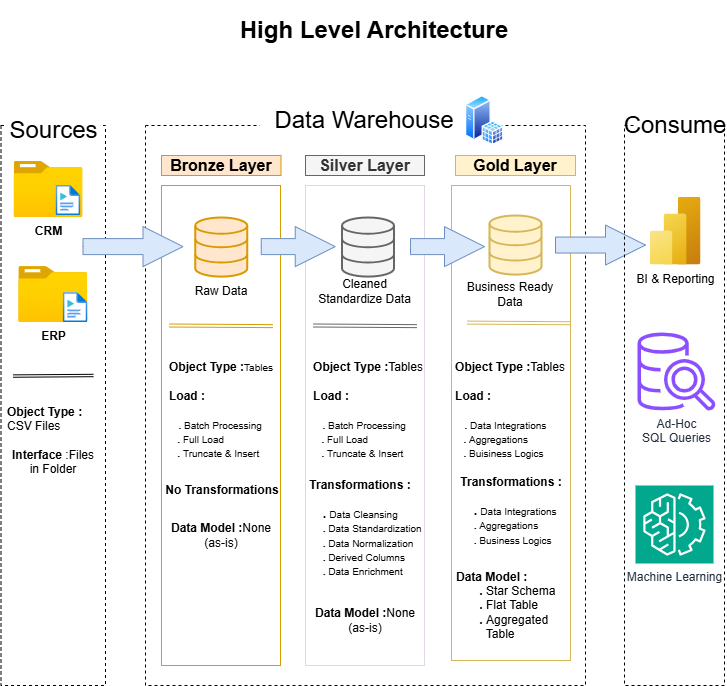

The diagram above was exported from draw.io. Its source (the exported page's mxGraphModel, read from the mxfile embedded in the PNG):
<mxGraphModel dx="1042" dy="696" grid="1" gridSize="10" guides="1" tooltips="1" connect="1" arrows="1" fold="1" page="1" pageScale="1" pageWidth="850" pageHeight="1100" math="0" shadow="0">
  <root>
    <mxCell id="0" />
    <mxCell id="1" parent="0" />
    <mxCell id="FWALX8L6RIefZ6mTAaXn-3" value="" style="rounded=0;whiteSpace=wrap;html=1;fillColor=none;dashed=1;" parent="1" vertex="1">
      <mxGeometry x="15.5" y="160" width="104.5" height="560" as="geometry" />
    </mxCell>
    <mxCell id="FWALX8L6RIefZ6mTAaXn-6" value="&lt;font style=&quot;font-size: 24px;&quot;&gt;Sources&lt;/font&gt;" style="rounded=0;whiteSpace=wrap;html=1;strokeColor=none;" parent="1" vertex="1">
      <mxGeometry x="20.5" y="145" width="94.5" height="40" as="geometry" />
    </mxCell>
    <mxCell id="FWALX8L6RIefZ6mTAaXn-7" value="" style="rounded=0;whiteSpace=wrap;html=1;fillColor=none;dashed=1;strokeColor=default;" parent="1" vertex="1">
      <mxGeometry x="160" y="160" width="440" height="560" as="geometry" />
    </mxCell>
    <mxCell id="FWALX8L6RIefZ6mTAaXn-11" value="&lt;span style=&quot;font-size: 24px;&quot;&gt;Data Warehouse&lt;/span&gt;" style="rounded=0;whiteSpace=wrap;html=1;strokeColor=none;" parent="1" vertex="1">
      <mxGeometry x="274" y="135" width="210" height="40" as="geometry" />
    </mxCell>
    <mxCell id="FWALX8L6RIefZ6mTAaXn-14" value="&lt;font style=&quot;font-size: 16px;&quot;&gt;&lt;b&gt;Bronze Layer&lt;/b&gt;&lt;/font&gt;" style="rounded=0;whiteSpace=wrap;html=1;fillColor=#ffe6cc;strokeColor=#d79b00;" parent="1" vertex="1">
      <mxGeometry x="176" y="190" width="119.5" height="20" as="geometry" />
    </mxCell>
    <mxCell id="FWALX8L6RIefZ6mTAaXn-15" value="" style="rounded=0;whiteSpace=wrap;html=1;fillColor=none;strokeColor=#d79b00;" parent="1" vertex="1">
      <mxGeometry x="176" y="220" width="119" height="480" as="geometry" />
    </mxCell>
    <mxCell id="FWALX8L6RIefZ6mTAaXn-16" value="" style="rounded=0;whiteSpace=wrap;html=1;fillColor=none;strokeColor=#E1D5E7;" parent="1" vertex="1">
      <mxGeometry x="320" y="220" width="119" height="480" as="geometry" />
    </mxCell>
    <mxCell id="FWALX8L6RIefZ6mTAaXn-17" value="&lt;span style=&quot;font-size: 16px;&quot;&gt;&lt;b&gt;Silver Layer&lt;/b&gt;&lt;/span&gt;" style="rounded=0;whiteSpace=wrap;html=1;fillColor=#f5f5f5;strokeColor=#666666;fontColor=#333333;" parent="1" vertex="1">
      <mxGeometry x="320" y="190" width="119" height="20" as="geometry" />
    </mxCell>
    <mxCell id="FWALX8L6RIefZ6mTAaXn-18" value="&lt;span style=&quot;font-size: 16px;&quot;&gt;&lt;b&gt;Gold Layer&lt;/b&gt;&lt;/span&gt;" style="rounded=0;whiteSpace=wrap;html=1;fillColor=#fff2cc;strokeColor=#d6b656;" parent="1" vertex="1">
      <mxGeometry x="470" y="190" width="120" height="20" as="geometry" />
    </mxCell>
    <mxCell id="FWALX8L6RIefZ6mTAaXn-20" value="" style="rounded=0;whiteSpace=wrap;html=1;fillColor=none;strokeColor=#d6b656;" parent="1" vertex="1">
      <mxGeometry x="466" y="220" width="119" height="475" as="geometry" />
    </mxCell>
    <mxCell id="FWALX8L6RIefZ6mTAaXn-22" value="&lt;b&gt;CRM&lt;/b&gt;" style="image;aspect=fixed;html=1;points=[];align=center;fontSize=12;image=img/lib/azure2/general/Folder_Blank.svg;" parent="1" vertex="1">
      <mxGeometry x="28.5" y="196" width="69" height="56.00000000000001" as="geometry" />
    </mxCell>
    <mxCell id="FWALX8L6RIefZ6mTAaXn-23" value="" style="image;aspect=fixed;html=1;points=[];align=center;fontSize=12;image=img/lib/azure2/general/Media_File.svg;" parent="1" vertex="1">
      <mxGeometry x="70.74000000000001" y="220" width="24.38" height="30" as="geometry" />
    </mxCell>
    <mxCell id="FWALX8L6RIefZ6mTAaXn-25" value="&lt;b&gt;ERP&lt;/b&gt;" style="image;aspect=fixed;html=1;points=[];align=center;fontSize=12;image=img/lib/azure2/general/Folder_Blank.svg;" parent="1" vertex="1">
      <mxGeometry x="33.25" y="301.1" width="69" height="56.00000000000001" as="geometry" />
    </mxCell>
    <mxCell id="FWALX8L6RIefZ6mTAaXn-26" value="" style="image;aspect=fixed;html=1;points=[];align=center;fontSize=12;image=img/lib/azure2/general/Media_File.svg;" parent="1" vertex="1">
      <mxGeometry x="77.87" y="327.1" width="24.38" height="30" as="geometry" />
    </mxCell>
    <mxCell id="FWALX8L6RIefZ6mTAaXn-35" value="" style="shape=link;html=1;rounded=0;exitX=0.02;exitY=0.712;exitDx=0;exitDy=0;exitPerimeter=0;width=-2.3809523809523814;" parent="1" edge="1">
      <mxGeometry width="100" relative="1" as="geometry">
        <mxPoint x="27.579999999999956" y="410.55999999999995" as="sourcePoint" />
        <mxPoint x="107.93" y="410" as="targetPoint" />
      </mxGeometry>
    </mxCell>
    <mxCell id="FWALX8L6RIefZ6mTAaXn-36" value="&lt;div style=&quot;text-align: left;&quot;&gt;&lt;b style=&quot;background-color: transparent; color: light-dark(rgb(0, 0, 0), rgb(255, 255, 255));&quot;&gt;Object Type&lt;/b&gt;&lt;span style=&quot;background-color: transparent; color: light-dark(rgb(0, 0, 0), rgb(255, 255, 255));&quot;&gt;&amp;nbsp;&lt;b&gt;:&lt;/b&gt;&lt;/span&gt;&lt;/div&gt;&lt;div style=&quot;text-align: left;&quot;&gt;&lt;span style=&quot;background-color: transparent; color: light-dark(rgb(0, 0, 0), rgb(255, 255, 255));&quot;&gt;CSV Files&lt;/span&gt;&lt;/div&gt;&lt;div&gt;&lt;b&gt;&lt;br&gt;&lt;/b&gt;&lt;div&gt;&lt;b&gt;Interface&lt;/b&gt; :Files in Folder&lt;/div&gt;&lt;/div&gt;" style="text;html=1;align=center;verticalAlign=middle;whiteSpace=wrap;rounded=0;" parent="1" vertex="1">
      <mxGeometry x="21" y="460" width="94" height="30" as="geometry" />
    </mxCell>
    <mxCell id="FWALX8L6RIefZ6mTAaXn-37" value="" style="html=1;verticalLabelPosition=bottom;align=center;labelBackgroundColor=#ffffff;verticalAlign=top;strokeWidth=2;strokeColor=#d79b00;shadow=0;dashed=0;shape=mxgraph.ios7.icons.data;fillColor=#ffe6cc;" parent="1" vertex="1">
      <mxGeometry x="209.75" y="251.99999999999997" width="52" height="59.1" as="geometry" />
    </mxCell>
    <mxCell id="FWALX8L6RIefZ6mTAaXn-38" value="" style="html=1;verticalLabelPosition=bottom;align=center;labelBackgroundColor=#ffffff;verticalAlign=top;strokeWidth=2;strokeColor=#666666;shadow=0;dashed=0;shape=mxgraph.ios7.icons.data;fillColor=#f5f5f5;fontColor=#333333;" parent="1" vertex="1">
      <mxGeometry x="356.5" y="252" width="52" height="59.1" as="geometry" />
    </mxCell>
    <mxCell id="FWALX8L6RIefZ6mTAaXn-39" value="" style="html=1;verticalLabelPosition=bottom;align=center;labelBackgroundColor=#ffffff;verticalAlign=top;strokeWidth=2;strokeColor=#d6b656;shadow=0;dashed=0;shape=mxgraph.ios7.icons.data;fillColor=#fff2cc;" parent="1" vertex="1">
      <mxGeometry x="504" y="250" width="52" height="59.1" as="geometry" />
    </mxCell>
    <mxCell id="FWALX8L6RIefZ6mTAaXn-47" value="" style="html=1;shadow=0;dashed=0;align=center;verticalAlign=middle;shape=mxgraph.arrows2.arrow;dy=0.6;dx=40;notch=0;fillColor=#dae8fc;strokeColor=#6c8ebf;" parent="1" vertex="1">
      <mxGeometry x="275.75" y="261.1" width="74" height="40" as="geometry" />
    </mxCell>
    <mxCell id="FWALX8L6RIefZ6mTAaXn-49" value="" style="html=1;shadow=0;dashed=0;align=center;verticalAlign=middle;shape=mxgraph.arrows2.arrow;dy=0.6;dx=40;notch=0;fillColor=#dae8fc;strokeColor=#6c8ebf;" parent="1" vertex="1">
      <mxGeometry x="425" y="261.1" width="74" height="40" as="geometry" />
    </mxCell>
    <mxCell id="FWALX8L6RIefZ6mTAaXn-50" value="" style="html=1;shadow=0;dashed=0;align=center;verticalAlign=middle;shape=mxgraph.arrows2.arrow;dy=0.6;dx=40;notch=0;fillColor=#dae8fc;strokeColor=#6c8ebf;" parent="1" vertex="1">
      <mxGeometry x="570" y="259.55" width="90" height="40" as="geometry" />
    </mxCell>
    <mxCell id="FWALX8L6RIefZ6mTAaXn-52" value="" style="html=1;shadow=0;dashed=0;align=center;verticalAlign=middle;shape=mxgraph.arrows2.arrow;dy=0.6;dx=40;notch=0;fillColor=#dae8fc;strokeColor=#6c8ebf;" parent="1" vertex="1">
      <mxGeometry x="97.5" y="261.1" width="100" height="40" as="geometry" />
    </mxCell>
    <mxCell id="FWALX8L6RIefZ6mTAaXn-53" value="Raw Data" style="text;html=1;align=center;verticalAlign=middle;whiteSpace=wrap;rounded=0;" parent="1" vertex="1">
      <mxGeometry x="195.75" y="311.1" width="80" height="30" as="geometry" />
    </mxCell>
    <mxCell id="FWALX8L6RIefZ6mTAaXn-54" value="Cleaned Standardize Data" style="text;html=1;align=center;verticalAlign=middle;whiteSpace=wrap;rounded=0;" parent="1" vertex="1">
      <mxGeometry x="325" y="311.1" width="109" height="30" as="geometry" />
    </mxCell>
    <mxCell id="FWALX8L6RIefZ6mTAaXn-55" value="Business Ready Data" style="text;html=1;align=center;verticalAlign=middle;whiteSpace=wrap;rounded=0;" parent="1" vertex="1">
      <mxGeometry x="470" y="314.1" width="110" height="30" as="geometry" />
    </mxCell>
    <mxCell id="wRbocFxnQ8J7QZs5Drb4-2" value="" style="shape=link;html=1;rounded=0;exitX=0.02;exitY=0.712;exitDx=0;exitDy=0;exitPerimeter=0;width=-3;entryX=1.005;entryY=0.604;entryDx=0;entryDy=0;entryPerimeter=0;fillColor=#ffe6cc;strokeColor=#d79b00;" parent="1" edge="1">
      <mxGeometry width="100" relative="1" as="geometry">
        <mxPoint x="184.01" y="359.99999999999994" as="sourcePoint" />
        <mxPoint x="287.48999999999995" y="360.64000000000004" as="targetPoint" />
      </mxGeometry>
    </mxCell>
    <mxCell id="wRbocFxnQ8J7QZs5Drb4-3" value="" style="shape=link;html=1;rounded=0;exitX=0.02;exitY=0.712;exitDx=0;exitDy=0;exitPerimeter=0;width=-3;entryX=1.005;entryY=0.604;entryDx=0;entryDy=0;entryPerimeter=0;fillColor=#f5f5f5;strokeColor=#666666;" parent="1" edge="1">
      <mxGeometry width="100" relative="1" as="geometry">
        <mxPoint x="328.02" y="360" as="sourcePoint" />
        <mxPoint x="431.5" y="360.6400000000001" as="targetPoint" />
      </mxGeometry>
    </mxCell>
    <mxCell id="wRbocFxnQ8J7QZs5Drb4-4" value="" style="shape=link;html=1;rounded=0;exitX=0.02;exitY=0.712;exitDx=0;exitDy=0;exitPerimeter=0;width=-3;entryX=1.005;entryY=0.604;entryDx=0;entryDy=0;entryPerimeter=0;fillColor=#fff2cc;strokeColor=#d6b656;" parent="1" edge="1">
      <mxGeometry width="100" relative="1" as="geometry">
        <mxPoint x="481.52" y="357.1" as="sourcePoint" />
        <mxPoint x="585" y="357.7400000000001" as="targetPoint" />
      </mxGeometry>
    </mxCell>
    <mxCell id="wRbocFxnQ8J7QZs5Drb4-5" value="&lt;font&gt;&lt;b style=&quot;&quot;&gt;Object Type :&lt;/b&gt;&lt;font style=&quot;font-size: 10px;&quot;&gt;Tables&lt;/font&gt;&lt;/font&gt;&lt;div&gt;&lt;br&gt;&lt;/div&gt;&lt;div style=&quot;text-align: left;&quot;&gt;&lt;b&gt;Load :&lt;/b&gt;&lt;/div&gt;&lt;div style=&quot;text-align: left;&quot;&gt;&lt;b&gt;&lt;br&gt;&lt;/b&gt;&lt;/div&gt;&lt;div style=&quot;text-align: left;&quot;&gt;&lt;b&gt;&amp;nbsp; &lt;font style=&quot;font-size: 10px;&quot;&gt;&amp;nbsp;. &lt;/font&gt;&lt;/b&gt;&lt;font style=&quot;font-size: 10px;&quot;&gt;Batch Processing&lt;br&gt;&lt;/font&gt;&lt;/div&gt;&lt;div style=&quot;text-align: left;&quot;&gt;&lt;font style=&quot;font-size: 10px;&quot;&gt;&lt;b&gt;&amp;nbsp; &amp;nbsp;.&amp;nbsp;&lt;/b&gt;Full Load&lt;span style=&quot;font-weight: bold; white-space: pre;&quot;&gt;&#09;&lt;/span&gt;&lt;/font&gt;&lt;/div&gt;&lt;div style=&quot;text-align: left;&quot;&gt;&lt;font style=&quot;font-size: 10px;&quot;&gt;&amp;nbsp; &amp;nbsp;&lt;b style=&quot;&quot;&gt;. &lt;/b&gt;Truncate &amp;amp; Insert&lt;/font&gt;&lt;/div&gt;" style="text;html=1;align=center;verticalAlign=middle;whiteSpace=wrap;rounded=0;" parent="1" vertex="1">
      <mxGeometry x="176" y="390" width="119.5" height="110" as="geometry" />
    </mxCell>
    <mxCell id="wRbocFxnQ8J7QZs5Drb4-10" value="" style="rounded=0;whiteSpace=wrap;html=1;fillColor=none;dashed=1;strokeColor=default;" parent="1" vertex="1">
      <mxGeometry x="639" y="160" width="100" height="560" as="geometry" />
    </mxCell>
    <mxCell id="wRbocFxnQ8J7QZs5Drb4-14" value="&lt;font&gt;&lt;b style=&quot;&quot;&gt;Object Type :&lt;/b&gt;Tables&lt;/font&gt;&lt;div&gt;&lt;br&gt;&lt;/div&gt;&lt;div style=&quot;text-align: left;&quot;&gt;&lt;b&gt;Load :&lt;/b&gt;&lt;/div&gt;&lt;div style=&quot;text-align: left;&quot;&gt;&lt;b&gt;&lt;br&gt;&lt;/b&gt;&lt;/div&gt;&lt;div style=&quot;text-align: left;&quot;&gt;&lt;b&gt;&amp;nbsp; &lt;font style=&quot;font-size: 10px;&quot;&gt;&amp;nbsp;. &lt;/font&gt;&lt;/b&gt;&lt;font style=&quot;font-size: 10px;&quot;&gt;Batch Processing&lt;br&gt;&lt;/font&gt;&lt;/div&gt;&lt;div style=&quot;text-align: left;&quot;&gt;&lt;font style=&quot;font-size: 10px;&quot;&gt;&lt;b&gt;&amp;nbsp; &amp;nbsp;.&amp;nbsp;&lt;/b&gt;Full Load&lt;span style=&quot;font-weight: bold; white-space: pre;&quot;&gt;&#09;&lt;/span&gt;&lt;/font&gt;&lt;/div&gt;&lt;div style=&quot;text-align: left;&quot;&gt;&lt;font style=&quot;font-size: 10px;&quot;&gt;&amp;nbsp; &amp;nbsp;&lt;b style=&quot;&quot;&gt;. &lt;/b&gt;Truncate &amp;amp; Insert&lt;/font&gt;&lt;/div&gt;" style="text;html=1;align=center;verticalAlign=middle;whiteSpace=wrap;rounded=0;" parent="1" vertex="1">
      <mxGeometry x="322.75" y="390" width="119.5" height="110" as="geometry" />
    </mxCell>
    <mxCell id="wRbocFxnQ8J7QZs5Drb4-16" value="&lt;font&gt;&lt;b style=&quot;&quot;&gt;Object Type :&lt;/b&gt;Tables&lt;/font&gt;&lt;div&gt;&lt;br&gt;&lt;/div&gt;&lt;div style=&quot;text-align: left;&quot;&gt;&lt;b&gt;Load :&lt;/b&gt;&lt;/div&gt;&lt;div style=&quot;text-align: left;&quot;&gt;&lt;b&gt;&lt;br&gt;&lt;/b&gt;&lt;/div&gt;&lt;div style=&quot;text-align: left;&quot;&gt;&lt;b&gt;&amp;nbsp; &lt;/b&gt;&lt;font style=&quot;font-size: 10px;&quot;&gt;&lt;b&gt;&amp;nbsp;. &lt;/b&gt;Data Integrations&lt;/font&gt;&lt;font style=&quot;font-size: 10px;&quot;&gt;&lt;br&gt;&lt;/font&gt;&lt;/div&gt;&lt;div style=&quot;text-align: left;&quot;&gt;&lt;font style=&quot;font-size: 10px;&quot;&gt;&lt;b&gt;&amp;nbsp; &amp;nbsp;. &lt;/b&gt;Aggregations&lt;span style=&quot;font-weight: bold; white-space: pre;&quot;&gt;&#09;&lt;/span&gt;&lt;/font&gt;&lt;/div&gt;&lt;div style=&quot;text-align: left;&quot;&gt;&lt;font style=&quot;font-size: 10px;&quot;&gt;&amp;nbsp; &amp;nbsp;&lt;b style=&quot;&quot;&gt;. &lt;/b&gt;Buisiness Logics&lt;/font&gt;&lt;/div&gt;" style="text;html=1;align=center;verticalAlign=middle;whiteSpace=wrap;rounded=0;" parent="1" vertex="1">
      <mxGeometry x="465.25" y="390" width="119.5" height="110" as="geometry" />
    </mxCell>
    <mxCell id="wRbocFxnQ8J7QZs5Drb4-19" value="&lt;b&gt;&amp;nbsp;Transformations :&lt;/b&gt;&lt;div&gt;&lt;b&gt;&lt;br&gt;&lt;/b&gt;&lt;div&gt;&lt;b style=&quot;background-color: transparent; color: light-dark(rgb(0, 0, 0), rgb(255, 255, 255));&quot;&gt;&amp;nbsp; &amp;nbsp; &amp;nbsp;.&amp;nbsp;&lt;/b&gt;&lt;span style=&quot;background-color: transparent; color: light-dark(rgb(0, 0, 0), rgb(255, 255, 255));&quot;&gt;&lt;font style=&quot;font-size: 10px;&quot;&gt;Data Cleansing&lt;/font&gt;&lt;/span&gt;&lt;/div&gt;&lt;/div&gt;&lt;div&gt;&lt;span style=&quot;background-color: transparent; color: light-dark(rgb(0, 0, 0), rgb(255, 255, 255));&quot;&gt;&lt;font style=&quot;font-size: 10px;&quot;&gt;&amp;nbsp; &amp;nbsp; &amp;nbsp; &lt;b&gt;.&amp;nbsp;&lt;/b&gt;Data Standardization&lt;/font&gt;&lt;/span&gt;&lt;/div&gt;&lt;div&gt;&lt;span style=&quot;background-color: transparent; color: light-dark(rgb(0, 0, 0), rgb(255, 255, 255));&quot;&gt;&lt;font style=&quot;font-size: 10px;&quot;&gt;&amp;nbsp; &amp;nbsp; &amp;nbsp; &lt;b&gt;.&amp;nbsp;&lt;/b&gt;Data Normalization&lt;/font&gt;&lt;/span&gt;&lt;/div&gt;&lt;div&gt;&lt;span style=&quot;background-color: transparent; color: light-dark(rgb(0, 0, 0), rgb(255, 255, 255));&quot;&gt;&lt;font style=&quot;font-size: 10px;&quot;&gt;&amp;nbsp; &amp;nbsp; &amp;nbsp; &lt;b&gt;.&amp;nbsp;&lt;/b&gt;Derived Columns&lt;/font&gt;&lt;/span&gt;&lt;/div&gt;&lt;div&gt;&lt;span style=&quot;background-color: transparent; color: light-dark(rgb(0, 0, 0), rgb(255, 255, 255));&quot;&gt;&lt;font style=&quot;font-size: 10px;&quot;&gt;&amp;nbsp; &amp;nbsp; &amp;nbsp; &lt;b&gt;.&amp;nbsp;&lt;/b&gt;Data Enrichment&lt;/font&gt;&lt;/span&gt;&lt;/div&gt;&lt;div&gt;&lt;span style=&quot;background-color: transparent; color: light-dark(rgb(0, 0, 0), rgb(255, 255, 255));&quot;&gt;&lt;span style=&quot;white-space: pre;&quot;&gt;&#09;&lt;/span&gt;&lt;br&gt;&lt;/span&gt;&lt;/div&gt;" style="text;html=1;align=left;verticalAlign=middle;whiteSpace=wrap;rounded=0;" parent="1" vertex="1">
      <mxGeometry x="319" y="520" width="120" height="100" as="geometry" />
    </mxCell>
    <mxCell id="wRbocFxnQ8J7QZs5Drb4-20" style="edgeStyle=orthogonalEdgeStyle;rounded=0;orthogonalLoop=1;jettySize=auto;html=1;exitX=0.5;exitY=1;exitDx=0;exitDy=0;" parent="1" source="wRbocFxnQ8J7QZs5Drb4-19" target="wRbocFxnQ8J7QZs5Drb4-19" edge="1">
      <mxGeometry relative="1" as="geometry" />
    </mxCell>
    <mxCell id="wRbocFxnQ8J7QZs5Drb4-21" value="&lt;b&gt;&amp;nbsp;Transformations :&lt;/b&gt;&lt;div&gt;&lt;b&gt;&lt;br&gt;&lt;/b&gt;&lt;div&gt;&lt;b style=&quot;background-color: transparent; color: light-dark(rgb(0, 0, 0), rgb(255, 255, 255));&quot;&gt;&amp;nbsp; &amp;nbsp; &amp;nbsp;.&amp;nbsp;&lt;/b&gt;&lt;span style=&quot;background-color: transparent; color: light-dark(rgb(0, 0, 0), rgb(255, 255, 255));&quot;&gt;&lt;font style=&quot;font-size: 10px;&quot;&gt;Data Integrations&lt;/font&gt;&lt;/span&gt;&lt;/div&gt;&lt;/div&gt;&lt;div&gt;&lt;span style=&quot;background-color: transparent; color: light-dark(rgb(0, 0, 0), rgb(255, 255, 255));&quot;&gt;&lt;font style=&quot;font-size: 10px;&quot;&gt;&amp;nbsp; &amp;nbsp; &amp;nbsp; &lt;b&gt;.&amp;nbsp;&lt;/b&gt;Aggregations&lt;/font&gt;&lt;/span&gt;&lt;/div&gt;&lt;div&gt;&lt;span style=&quot;background-color: transparent; color: light-dark(rgb(0, 0, 0), rgb(255, 255, 255));&quot;&gt;&lt;font style=&quot;font-size: 10px;&quot;&gt;&amp;nbsp; &amp;nbsp; &amp;nbsp; &lt;b&gt;. &lt;/b&gt;Business Logics&lt;/font&gt;&lt;/span&gt;&lt;/div&gt;&lt;div&gt;&lt;span style=&quot;background-color: transparent; color: light-dark(rgb(0, 0, 0), rgb(255, 255, 255));&quot;&gt;&lt;font style=&quot;font-size: 10px;&quot;&gt;&amp;nbsp; &amp;nbsp; &amp;nbsp;&amp;nbsp;&lt;/font&gt;&lt;/span&gt;&lt;/div&gt;&lt;div&gt;&lt;span style=&quot;background-color: transparent; color: light-dark(rgb(0, 0, 0), rgb(255, 255, 255)); white-space: pre;&quot;&gt;&#09;&lt;/span&gt;&lt;/div&gt;" style="text;html=1;align=left;verticalAlign=middle;whiteSpace=wrap;rounded=0;" parent="1" vertex="1">
      <mxGeometry x="470" y="520" width="120" height="80" as="geometry" />
    </mxCell>
    <mxCell id="wRbocFxnQ8J7QZs5Drb4-23" value="&lt;b&gt;&lt;font&gt;&amp;nbsp;No Transformations&lt;/font&gt;&lt;/b&gt;" style="text;html=1;align=left;verticalAlign=middle;whiteSpace=wrap;rounded=0;" parent="1" vertex="1">
      <mxGeometry x="175" y="510" width="120" height="30" as="geometry" />
    </mxCell>
    <mxCell id="wRbocFxnQ8J7QZs5Drb4-24" value="&lt;b&gt;Data Model :&lt;/b&gt;&lt;font&gt;None (as-is)&lt;/font&gt;" style="text;html=1;align=center;verticalAlign=middle;whiteSpace=wrap;rounded=0;" parent="1" vertex="1">
      <mxGeometry x="183.75" y="555" width="104" height="30" as="geometry" />
    </mxCell>
    <mxCell id="wRbocFxnQ8J7QZs5Drb4-25" value="&lt;b&gt;Data Model :&lt;/b&gt;None (as-is)" style="text;html=1;align=center;verticalAlign=middle;whiteSpace=wrap;rounded=0;" parent="1" vertex="1">
      <mxGeometry x="327.5" y="640" width="104" height="30" as="geometry" />
    </mxCell>
    <mxCell id="wRbocFxnQ8J7QZs5Drb4-26" value="&lt;div style=&quot;text-align: left;&quot;&gt;&lt;b style=&quot;background-color: transparent; color: light-dark(rgb(0, 0, 0), rgb(255, 255, 255));&quot;&gt;Data Model :&lt;/b&gt;&lt;/div&gt;&lt;div style=&quot;text-align: left;&quot;&gt;&lt;b&gt;&amp;nbsp; &amp;nbsp; &amp;nbsp; &amp;nbsp;. &lt;/b&gt;Star Schema&lt;br&gt;&lt;/div&gt;&lt;div style=&quot;text-align: left;&quot;&gt;&amp;nbsp; &amp;nbsp; &amp;nbsp; &amp;nbsp;&lt;b&gt;. &lt;/b&gt;Flat Table&lt;/div&gt;&lt;div style=&quot;text-align: left;&quot;&gt;&amp;nbsp; &amp;nbsp; &amp;nbsp; &amp;nbsp;&lt;b&gt;. &lt;/b&gt;Aggregated&amp;nbsp; &amp;nbsp; &amp;nbsp; &amp;nbsp; &amp;nbsp; &amp;nbsp; &amp;nbsp; &amp;nbsp;Table&lt;/div&gt;" style="text;html=1;align=center;verticalAlign=middle;whiteSpace=wrap;rounded=0;" parent="1" vertex="1">
      <mxGeometry x="470" y="600" width="112" height="80" as="geometry" />
    </mxCell>
    <mxCell id="wRbocFxnQ8J7QZs5Drb4-27" value="&lt;font style=&quot;font-size: 24px;&quot;&gt;Consume&lt;/font&gt;" style="rounded=0;whiteSpace=wrap;html=1;strokeColor=none;" parent="1" vertex="1">
      <mxGeometry x="650" y="145" width="80" height="30" as="geometry" />
    </mxCell>
    <mxCell id="wRbocFxnQ8J7QZs5Drb4-28" value="BI &amp;amp; Reporting" style="image;aspect=fixed;html=1;points=[];align=center;fontSize=12;image=img/lib/azure2/analytics/Power_BI_Embedded.svg;" parent="1" vertex="1">
      <mxGeometry x="664.5" y="231.55" width="51" height="68" as="geometry" />
    </mxCell>
    <mxCell id="wRbocFxnQ8J7QZs5Drb4-30" value="Machine Learning" style="sketch=0;points=[[0,0,0],[0.25,0,0],[0.5,0,0],[0.75,0,0],[1,0,0],[0,1,0],[0.25,1,0],[0.5,1,0],[0.75,1,0],[1,1,0],[0,0.25,0],[0,0.5,0],[0,0.75,0],[1,0.25,0],[1,0.5,0],[1,0.75,0]];outlineConnect=0;fontColor=#232F3E;fillColor=#01A88D;strokeColor=#ffffff;dashed=0;verticalLabelPosition=bottom;verticalAlign=top;align=center;html=1;fontSize=12;fontStyle=0;aspect=fixed;shape=mxgraph.aws4.resourceIcon;resIcon=mxgraph.aws4.machine_learning;" parent="1" vertex="1">
      <mxGeometry x="650" y="520" width="78" height="78" as="geometry" />
    </mxCell>
    <mxCell id="wRbocFxnQ8J7QZs5Drb4-31" value="Ad-Hoc&lt;div&gt;SQL Queries&lt;/div&gt;" style="sketch=0;outlineConnect=0;fontColor=#232F3E;gradientColor=none;fillColor=#8C4FFF;strokeColor=none;dashed=0;verticalLabelPosition=bottom;verticalAlign=top;align=center;html=1;fontSize=12;fontStyle=0;aspect=fixed;pointerEvents=1;shape=mxgraph.aws4.redshift_query_editor_v20_light;" parent="1" vertex="1">
      <mxGeometry x="652" y="367" width="78" height="78" as="geometry" />
    </mxCell>
    <mxCell id="S-LBlNmWpSo5lQVjDCJM-8" style="edgeStyle=orthogonalEdgeStyle;rounded=0;orthogonalLoop=1;jettySize=auto;html=1;exitX=0.5;exitY=1;exitDx=0;exitDy=0;" parent="1" source="FWALX8L6RIefZ6mTAaXn-55" target="FWALX8L6RIefZ6mTAaXn-55" edge="1">
      <mxGeometry relative="1" as="geometry" />
    </mxCell>
    <mxCell id="S-LBlNmWpSo5lQVjDCJM-10" value="&lt;h1&gt;High Level Architecture&lt;/h1&gt;" style="text;html=1;align=center;verticalAlign=middle;whiteSpace=wrap;rounded=0;" parent="1" vertex="1">
      <mxGeometry x="240" y="40" width="297.5" height="50" as="geometry" />
    </mxCell>
    <mxCell id="hjtZyqKbEX13LWV0mU6E-1" value="" style="image;aspect=fixed;perimeter=ellipsePerimeter;html=1;align=center;shadow=0;dashed=0;spacingTop=3;image=img/lib/active_directory/sql_server.svg;" vertex="1" parent="1">
      <mxGeometry x="480" y="130" width="38.5" height="50" as="geometry" />
    </mxCell>
  </root>
</mxGraphModel>